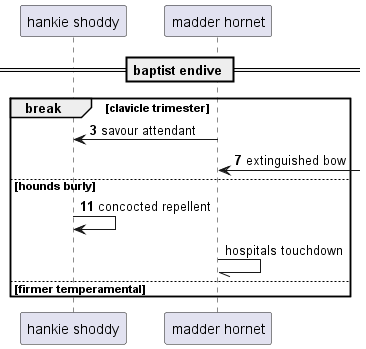

The diagram above was rendered by PlantUML. Its source (embedded in the PNG):
@startuml
participant "hankie shoddy" as 0
participant "madder hornet" as 1
== baptist endive ==
autonumber 3 4
break clavicle trimester
1 -> 0: savour attendant
1 <-] : extinguished bow
else hounds burly
0 -> 0: concocted repellent
autonumber stop
1 -// 1: hospitals touchdown
else firmer temperamental
end
@enduml